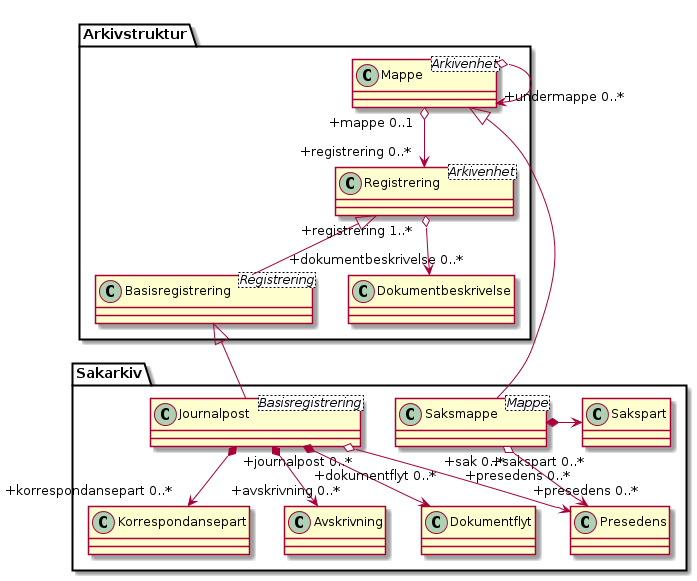

The diagram above was rendered by PlantUML. Its source (embedded in the PNG):
@startuml uml-sakarkiv-entiteter.puml

class Arkivstruktur.Mappe <Arkivenhet>
class Arkivstruktur.Registrering <Arkivenhet>
class Arkivstruktur.Basisregistrering <Registrering>
class Sakarkiv.Journalpost <Basisregistrering>
class Sakarkiv.Saksmappe <Mappe>

Arkivstruktur.Registrering <|-- Arkivstruktur.Basisregistrering
Arkivstruktur.Basisregistrering <|-- Sakarkiv.Journalpost
Arkivstruktur.Mappe <|- Sakarkiv.Saksmappe

Arkivstruktur.Mappe "+mappe 0..1" o--> "+registrering 0..*" Arkivstruktur.Registrering
Arkivstruktur.Mappe o--> "+undermappe 0..*" Arkivstruktur.Mappe
Sakarkiv.Saksmappe *-> "+sakspart 0..*" Sakarkiv.Sakspart 
Sakarkiv.Saksmappe "+sak 0..*" o--> "+presedens 0..*\n" Sakarkiv.Presedens
Sakarkiv.Journalpost "+journalpost 0..*" o--> "+presedens 0..*" Sakarkiv.Presedens

Sakarkiv.Journalpost *--> "+korrespondansepart 0..*" Sakarkiv.Korrespondansepart
Sakarkiv.Journalpost *--> "+avskrivning 0..*" Sakarkiv.Avskrivning
Sakarkiv.Journalpost *--> "+dokumentflyt 0..*\n" Sakarkiv.Dokumentflyt
Arkivstruktur.Registrering "+registrering 1..*" o--> "+dokumentbeskrivelse 0..*" Arkivstruktur.Dokumentbeskrivelse 
@enduml